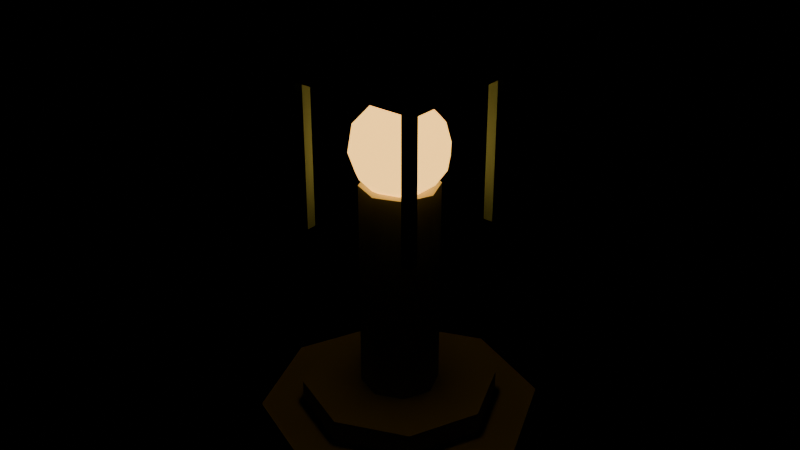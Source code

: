 # Source: beacon.blend  (saved by Blender 5.2.45; exported with 4.5.12 LTS)
import bpy
from mathutils import Matrix  # noqa: F401  (used for matrix-valued properties, if any)

bpy.ops.wm.read_factory_settings(use_empty=True)
scene = bpy.context.scene
scene.name = 'Scene'

# ---- materials (node trees are filled in below, after node groups)
mat_warm_stone = bpy.data.materials.new('Warm stone')
mat_warm_stone.diffuse_color = (0.44, 0.43, 0.32, 1.0)
mat_amber_signal = bpy.data.materials.new('Amber signal')
mat_amber_signal.diffuse_color = (1.0, 0.54, 0.12, 1.0)
mat_oxidized_bronze = bpy.data.materials.new('Oxidized bronze')
mat_oxidized_bronze.diffuse_color = (0.17, 0.25, 0.19, 1.0)

# ---- material node trees
mat_warm_stone.use_nodes = True; mat_warm_stone.node_tree.nodes.clear()
_N = mat_warm_stone.node_tree.nodes; _L = mat_warm_stone.node_tree.links
n0 = _N.new('ShaderNodeBsdfPrincipled'); n0.name = 'Principled BSDF'; n0.location = (-200, 100)
n0.inputs[0].default_value = (0.44, 0.43, 0.32, 1.0)
n0.inputs[2].default_value = 0.85
n0.inputs[10].default_value = 0.005
n1 = _N.new('ShaderNodeOutputMaterial'); n1.name = 'Material Output'; n1.location = (200, 100)
_L.new(n0.outputs[0], n1.inputs[0])
n1.is_active_output = True
mat_amber_signal.use_nodes = True; mat_amber_signal.node_tree.nodes.clear()
_N = mat_amber_signal.node_tree.nodes; _L = mat_amber_signal.node_tree.links
n0 = _N.new('ShaderNodeBsdfPrincipled'); n0.name = 'Principled BSDF'; n0.location = (-200, 100)
n0.inputs[0].default_value = (1.0, 0.54, 0.12, 1.0)
n0.inputs[2].default_value = 0.85
n0.inputs[10].default_value = 0.005
n0.inputs[27].default_value = (1.0, 0.54, 0.12, 1.0)
n0.inputs[28].default_value = 2.5
n1 = _N.new('ShaderNodeOutputMaterial'); n1.name = 'Material Output'; n1.location = (200, 100)
_L.new(n0.outputs[0], n1.inputs[0])
n1.is_active_output = True
mat_oxidized_bronze.use_nodes = True; mat_oxidized_bronze.node_tree.nodes.clear()
_N = mat_oxidized_bronze.node_tree.nodes; _L = mat_oxidized_bronze.node_tree.links
n0 = _N.new('ShaderNodeBsdfPrincipled'); n0.name = 'Principled BSDF'; n0.location = (-200, 100)
n0.inputs[0].default_value = (0.17, 0.25, 0.19, 1.0)
n0.inputs[2].default_value = 0.85
n0.inputs[10].default_value = 0.005
n1 = _N.new('ShaderNodeOutputMaterial'); n1.name = 'Material Output'; n1.location = (200, 100)
_L.new(n0.outputs[0], n1.inputs[0])
n1.is_active_output = True

# ---- meshes
me_cylinder = bpy.data.meshes.new('Cylinder')
me_cylinder.from_pydata([(0.0, 1.15, -0.12), (0.0, 1.15, 0.12), (0.8132, 0.8132, -0.12), (0.8132, 0.8132, 0.12), (1.15, 0.0, -0.12), (1.15, 0.0, 0.12), (0.8132, -0.8132, -0.12), (0.8132, -0.8132, 0.12), (0.0, -1.15, -0.12), (0.0, -1.15, 0.12), (-0.8132, -0.8132, -0.12), (-0.8132, -0.8132, 0.12), (-1.15, 0.0, -0.12), (-1.15, 0.0, 0.12), (-0.8132, 0.8132, -0.12), (-0.8132, 0.8132, 0.12)], [], [(0, 1, 3, 2), (2, 3, 5, 4), (4, 5, 7, 6), (6, 7, 9, 8), (8, 9, 11, 10), (10, 11, 13, 12), (3, 1, 15, 13, 11, 9, 7, 5), (12, 13, 15, 14), (14, 15, 1, 0), (0, 2, 4, 6, 8, 10, 12, 14)])
_uv = me_cylinder.uv_layers.new(name='UVMap')
_uv.uv.foreach_set('vector', [1.0, 0.5, 1.0, 1.0, 0.875, 1.0, 0.875, 0.5, 0.875, 0.5, 0.875, 1.0, 0.75, 1.0, 0.75, 0.5, 0.75, 0.5, 0.75, 1.0, 0.625, 1.0, 0.625, 0.5, 0.625, 0.5, 0.625, 1.0, 0.5, 1.0, 0.5, 0.5, 0.5, 0.5, 0.5, 1.0, 0.375, 1.0, 0.375, 0.5, 0.375, 0.5, 0.375, 1.0, 0.25, 1.0, 0.25, 0.5, 0.4197, 0.4197, 0.25, 0.49, 0.08029, 0.4197, 0.01, 0.25, 0.08029, 0.08029, 0.25, 0.01, 0.4197, 0.08029, 0.49, 0.25, 0.25, 0.5, 0.25, 1.0, 0.125, 1.0, 0.125, 0.5, 0.125, 0.5, 0.125, 1.0, 0.0, 1.0, 0.0, 0.5, 0.75, 0.49, 0.9197, 0.4197, 0.99, 0.25, 0.9197, 0.08029, 0.75, 0.01, 0.5803, 0.08029, 0.51, 0.25, 0.5803, 0.4197])
me_cylinder.materials.append(mat_warm_stone)
me_cylinder.update()
me_cylinder_001 = bpy.data.meshes.new('Cylinder.001')
me_cylinder_001.from_pydata([(0.0, 0.8, -0.1), (0.0, 0.8, 0.1), (0.5657, 0.5657, -0.1), (0.5657, 0.5657, 0.1), (0.8, 0.0, -0.1), (0.8, 0.0, 0.1), (0.5657, -0.5657, -0.1), (0.5657, -0.5657, 0.1), (0.0, -0.8, -0.1), (0.0, -0.8, 0.1), (-0.5657, -0.5657, -0.1), (-0.5657, -0.5657, 0.1), (-0.8, 0.0, -0.1), (-0.8, 0.0, 0.1), (-0.5657, 0.5657, -0.1), (-0.5657, 0.5657, 0.1)], [], [(0, 1, 3, 2), (2, 3, 5, 4), (4, 5, 7, 6), (6, 7, 9, 8), (8, 9, 11, 10), (10, 11, 13, 12), (3, 1, 15, 13, 11, 9, 7, 5), (12, 13, 15, 14), (14, 15, 1, 0), (0, 2, 4, 6, 8, 10, 12, 14)])
_uv = me_cylinder_001.uv_layers.new(name='UVMap')
_uv.uv.foreach_set('vector', [1.0, 0.5, 1.0, 1.0, 0.875, 1.0, 0.875, 0.5, 0.875, 0.5, 0.875, 1.0, 0.75, 1.0, 0.75, 0.5, 0.75, 0.5, 0.75, 1.0, 0.625, 1.0, 0.625, 0.5, 0.625, 0.5, 0.625, 1.0, 0.5, 1.0, 0.5, 0.5, 0.5, 0.5, 0.5, 1.0, 0.375, 1.0, 0.375, 0.5, 0.375, 0.5, 0.375, 1.0, 0.25, 1.0, 0.25, 0.5, 0.4197, 0.4197, 0.25, 0.49, 0.08029, 0.4197, 0.01, 0.25, 0.08029, 0.08029, 0.25, 0.01, 0.4197, 0.08029, 0.49, 0.25, 0.25, 0.5, 0.25, 1.0, 0.125, 1.0, 0.125, 0.5, 0.125, 0.5, 0.125, 1.0, 0.0, 1.0, 0.0, 0.5, 0.75, 0.49, 0.9197, 0.4197, 0.99, 0.25, 0.9197, 0.08029, 0.75, 0.01, 0.5803, 0.08029, 0.51, 0.25, 0.5803, 0.4197])
me_cylinder_001.materials.append(mat_warm_stone)
me_cylinder_001.update()
me_cylinder_002 = bpy.data.meshes.new('Cylinder.002')
me_cylinder_002.from_pydata([(0.0, 0.32, -0.9), (0.0, 0.32, 0.9), (0.2263, 0.2263, -0.9), (0.2263, 0.2263, 0.9), (0.32, 0.0, -0.9), (0.32, 0.0, 0.9), (0.2263, -0.2263, -0.9), (0.2263, -0.2263, 0.9), (0.0, -0.32, -0.9), (0.0, -0.32, 0.9), (-0.2263, -0.2263, -0.9), (-0.2263, -0.2263, 0.9), (-0.32, 0.0, -0.9), (-0.32, 0.0, 0.9), (-0.2263, 0.2263, -0.9), (-0.2263, 0.2263, 0.9)], [], [(0, 1, 3, 2), (2, 3, 5, 4), (4, 5, 7, 6), (6, 7, 9, 8), (8, 9, 11, 10), (10, 11, 13, 12), (3, 1, 15, 13, 11, 9, 7, 5), (12, 13, 15, 14), (14, 15, 1, 0), (0, 2, 4, 6, 8, 10, 12, 14)])
_uv = me_cylinder_002.uv_layers.new(name='UVMap')
_uv.uv.foreach_set('vector', [1.0, 0.5, 1.0, 1.0, 0.875, 1.0, 0.875, 0.5, 0.875, 0.5, 0.875, 1.0, 0.75, 1.0, 0.75, 0.5, 0.75, 0.5, 0.75, 1.0, 0.625, 1.0, 0.625, 0.5, 0.625, 0.5, 0.625, 1.0, 0.5, 1.0, 0.5, 0.5, 0.5, 0.5, 0.5, 1.0, 0.375, 1.0, 0.375, 0.5, 0.375, 0.5, 0.375, 1.0, 0.25, 1.0, 0.25, 0.5, 0.4197, 0.4197, 0.25, 0.49, 0.08029, 0.4197, 0.01, 0.25, 0.08029, 0.08029, 0.25, 0.01, 0.4197, 0.08029, 0.49, 0.25, 0.25, 0.5, 0.25, 1.0, 0.125, 1.0, 0.125, 0.5, 0.125, 0.5, 0.125, 1.0, 0.0, 1.0, 0.0, 0.5, 0.75, 0.49, 0.9197, 0.4197, 0.99, 0.25, 0.9197, 0.08029, 0.75, 0.01, 0.5803, 0.08029, 0.51, 0.25, 0.5803, 0.4197])
me_cylinder_002.materials.append(mat_warm_stone)
me_cylinder_002.update()
me_icosphere = bpy.data.meshes.new('Icosphere')
me_icosphere.from_pydata([(0.0, 0.0, -0.4), (0.2894, -0.2103, -0.1789), (-0.1106, -0.3403, -0.1789), (-0.3578, 0.0, -0.1789), (-0.1106, 0.3403, -0.1789), (0.2894, 0.2103, -0.1789), (0.1106, -0.3403, 0.1789), (-0.2894, -0.2103, 0.1789), (-0.2894, 0.2103, 0.1789), (0.1106, 0.3403, 0.1789), (0.3578, 0.0, 0.1789), (0.0, 0.0, 0.4), (-0.06498, -0.2, -0.3403), (0.1701, -0.1236, -0.3403), (0.1051, -0.3236, -0.2103), (0.3403, 0.0, -0.2103), (0.1701, 0.1236, -0.3403), (-0.2103, 0.0, -0.3403), (-0.2753, -0.2, -0.2103), (-0.06498, 0.2, -0.3403), (-0.2753, 0.2, -0.2103), (0.1051, 0.3236, -0.2103), (0.3804, -0.1236, 0.0), (0.3804, 0.1236, 0.0), (0.0, -0.4, 0.0), (0.2351, -0.3236, 0.0), (-0.3804, -0.1236, 0.0), (-0.2351, -0.3236, 0.0), (-0.2351, 0.3236, 0.0), (-0.3804, 0.1236, 0.0), (0.2351, 0.3236, 0.0), (0.0, 0.4, 0.0), (0.2753, -0.2, 0.2103), (-0.1051, -0.3236, 0.2103), (-0.3403, 0.0, 0.2103), (-0.1051, 0.3236, 0.2103), (0.2753, 0.2, 0.2103), (0.06498, -0.2, 0.3403), (0.2103, 0.0, 0.3403), (-0.1701, -0.1236, 0.3403), (-0.1701, 0.1236, 0.3403), (0.06498, 0.2, 0.3403)], [], [(0, 13, 12), (1, 13, 15), (0, 12, 17), (0, 17, 19), (0, 19, 16), (1, 15, 22), (2, 14, 24), (3, 18, 26), (4, 20, 28), (5, 21, 30), (1, 22, 25), (2, 24, 27), (3, 26, 29), (4, 28, 31), (5, 30, 23), (6, 32, 37), (7, 33, 39), (8, 34, 40), (9, 35, 41), (10, 36, 38), (38, 41, 11), (38, 36, 41), (36, 9, 41), (41, 40, 11), (41, 35, 40), (35, 8, 40), (40, 39, 11), (40, 34, 39), (34, 7, 39), (39, 37, 11), (39, 33, 37), (33, 6, 37), (37, 38, 11), (37, 32, 38), (32, 10, 38), (23, 36, 10), (23, 30, 36), (30, 9, 36), (31, 35, 9), (31, 28, 35), (28, 8, 35), (29, 34, 8), (29, 26, 34), (26, 7, 34), (27, 33, 7), (27, 24, 33), (24, 6, 33), (25, 32, 6), (25, 22, 32), (22, 10, 32), (30, 31, 9), (30, 21, 31), (21, 4, 31), (28, 29, 8), (28, 20, 29), (20, 3, 29), (26, 27, 7), (26, 18, 27), (18, 2, 27), (24, 25, 6), (24, 14, 25), (14, 1, 25), (22, 23, 10), (22, 15, 23), (15, 5, 23), (16, 21, 5), (16, 19, 21), (19, 4, 21), (19, 20, 4), (19, 17, 20), (17, 3, 20), (17, 18, 3), (17, 12, 18), (12, 2, 18), (15, 16, 5), (15, 13, 16), (13, 0, 16), (12, 14, 2), (12, 13, 14), (13, 1, 14)])
_uv = me_icosphere.uv_layers.new(name='UVMap')
_uv.uv.foreach_set('vector', [0.1818, 0.0, 0.2273, 0.07873, 0.1364, 0.07873, 0.2727, 0.1575, 0.3182, 0.07873, 0.3636, 0.1575, 0.9091, 0.0, 0.9545, 0.07873, 0.8636, 0.07873, 0.7273, 0.0, 0.7727, 0.07873, 0.6818, 0.07873, 0.5455, 0.0, 0.5909, 0.07873, 0.5, 0.07873, 0.2727, 0.1575, 0.3636, 0.1575, 0.3182, 0.2362, 0.09091, 0.1575, 0.1818, 0.1575, 0.1364, 0.2362, 0.8182, 0.1575, 0.9091, 0.1575, 0.8636, 0.2362, 0.6364, 0.1575, 0.7273, 0.1575, 0.6818, 0.2362, 0.4545, 0.1575, 0.5455, 0.1575, 0.5, 0.2362, 0.2727, 0.1575, 0.3182, 0.2362, 0.2273, 0.2362, 0.09091, 0.1575, 0.1364, 0.2362, 0.04546, 0.2362, 0.8182, 0.1575, 0.8636, 0.2362, 0.7727, 0.2362, 0.6364, 0.1575, 0.6818, 0.2362, 0.5909, 0.2362, 0.4545, 0.1575, 0.5, 0.2362, 0.4091, 0.2362, 0.1818, 0.3149, 0.2727, 0.3149, 0.2273, 0.3937, 0.0, 0.3149, 0.09091, 0.3149, 0.04546, 0.3937, 0.7273, 0.3149, 0.8182, 0.3149, 0.7727, 0.3937, 0.5455, 0.3149, 0.6364, 0.3149, 0.5909, 0.3937, 0.3636, 0.3149, 0.4545, 0.3149, 0.4091, 0.3937, 0.4091, 0.3937, 0.5, 0.3937, 0.4545, 0.4724, 0.4091, 0.3937, 0.4545, 0.3149, 0.5, 0.3937, 0.4545, 0.3149, 0.5455, 0.3149, 0.5, 0.3937, 0.5909, 0.3937, 0.6818, 0.3937, 0.6364, 0.4724, 0.5909, 0.3937, 0.6364, 0.3149, 0.6818, 0.3937, 0.6364, 0.3149, 0.7273, 0.3149, 0.6818, 0.3937, 0.7727, 0.3937, 0.8636, 0.3937, 0.8182, 0.4724, 0.7727, 0.3937, 0.8182, 0.3149, 0.8636, 0.3937, 0.8182, 0.3149, 0.9091, 0.3149, 0.8636, 0.3937, 0.04546, 0.3937, 0.1364, 0.3937, 0.09091, 0.4724, 0.04546, 0.3937, 0.09091, 0.3149, 0.1364, 0.3937, 0.09091, 0.3149, 0.1818, 0.3149, 0.1364, 0.3937, 0.2273, 0.3937, 0.3182, 0.3937, 0.2727, 0.4724, 0.2273, 0.3937, 0.2727, 0.3149, 0.3182, 0.3937, 0.2727, 0.3149, 0.3636, 0.3149, 0.3182, 0.3937, 0.4091, 0.2362, 0.4545, 0.3149, 0.3636, 0.3149, 0.4091, 0.2362, 0.5, 0.2362, 0.4545, 0.3149, 0.5, 0.2362, 0.5455, 0.3149, 0.4545, 0.3149, 0.5909, 0.2362, 0.6364, 0.3149, 0.5455, 0.3149, 0.5909, 0.2362, 0.6818, 0.2362, 0.6364, 0.3149, 0.6818, 0.2362, 0.7273, 0.3149, 0.6364, 0.3149, 0.7727, 0.2362, 0.8182, 0.3149, 0.7273, 0.3149, 0.7727, 0.2362, 0.8636, 0.2362, 0.8182, 0.3149, 0.8636, 0.2362, 0.9091, 0.3149, 0.8182, 0.3149, 0.04546, 0.2362, 0.09091, 0.3149, 0.0, 0.3149, 0.04546, 0.2362, 0.1364, 0.2362, 0.09091, 0.3149, 0.1364, 0.2362, 0.1818, 0.3149, 0.09091, 0.3149, 0.2273, 0.2362, 0.2727, 0.3149, 0.1818, 0.3149, 0.2273, 0.2362, 0.3182, 0.2362, 0.2727, 0.3149, 0.3182, 0.2362, 0.3636, 0.3149, 0.2727, 0.3149, 0.5, 0.2362, 0.5909, 0.2362, 0.5455, 0.3149, 0.5, 0.2362, 0.5455, 0.1575, 0.5909, 0.2362, 0.5455, 0.1575, 0.6364, 0.1575, 0.5909, 0.2362, 0.6818, 0.2362, 0.7727, 0.2362, 0.7273, 0.3149, 0.6818, 0.2362, 0.7273, 0.1575, 0.7727, 0.2362, 0.7273, 0.1575, 0.8182, 0.1575, 0.7727, 0.2362, 0.8636, 0.2362, 0.9545, 0.2362, 0.9091, 0.3149, 0.8636, 0.2362, 0.9091, 0.1575, 0.9545, 0.2362, 0.9091, 0.1575, 1.0, 0.1575, 0.9545, 0.2362, 0.1364, 0.2362, 0.2273, 0.2362, 0.1818, 0.3149, 0.1364, 0.2362, 0.1818, 0.1575, 0.2273, 0.2362, 0.1818, 0.1575, 0.2727, 0.1575, 0.2273, 0.2362, 0.3182, 0.2362, 0.4091, 0.2362, 0.3636, 0.3149, 0.3182, 0.2362, 0.3636, 0.1575, 0.4091, 0.2362, 0.3636, 0.1575, 0.4545, 0.1575, 0.4091, 0.2362, 0.5, 0.07873, 0.5455, 0.1575, 0.4545, 0.1575, 0.5, 0.07873, 0.5909, 0.07873, 0.5455, 0.1575, 0.5909, 0.07873, 0.6364, 0.1575, 0.5455, 0.1575, 0.6818, 0.07873, 0.7273, 0.1575, 0.6364, 0.1575, 0.6818, 0.07873, 0.7727, 0.07873, 0.7273, 0.1575, 0.7727, 0.07873, 0.8182, 0.1575, 0.7273, 0.1575, 0.8636, 0.07873, 0.9091, 0.1575, 0.8182, 0.1575, 0.8636, 0.07873, 0.9545, 0.07873, 0.9091, 0.1575, 0.9545, 0.07873, 1.0, 0.1575, 0.9091, 0.1575, 0.3636, 0.1575, 0.4091, 0.07873, 0.4545, 0.1575, 0.3636, 0.1575, 0.3182, 0.07873, 0.4091, 0.07873, 0.3182, 0.07873, 0.3636, 0.0, 0.4091, 0.07873, 0.1364, 0.07873, 0.1818, 0.1575, 0.09091, 0.1575, 0.1364, 0.07873, 0.2273, 0.07873, 0.1818, 0.1575, 0.2273, 0.07873, 0.2727, 0.1575, 0.1818, 0.1575])
me_icosphere.materials.append(mat_amber_signal)
me_icosphere.update()
me_cube = bpy.data.meshes.new('Cube')
me_cube.from_pydata([(-0.04, -0.04, -0.625), (-0.04, -0.04, 0.625), (-0.04, 0.04, -0.625), (-0.04, 0.04, 0.625), (0.04, -0.04, -0.625), (0.04, -0.04, 0.625), (0.04, 0.04, -0.625), (0.04, 0.04, 0.625)], [], [(0, 1, 3, 2), (2, 3, 7, 6), (6, 7, 5, 4), (4, 5, 1, 0), (2, 6, 4, 0), (7, 3, 1, 5)])
_uv = me_cube.uv_layers.new(name='UVMap')
_uv.uv.foreach_set('vector', [0.375, 0.0, 0.625, 0.0, 0.625, 0.25, 0.375, 0.25, 0.375, 0.25, 0.625, 0.25, 0.625, 0.5, 0.375, 0.5, 0.375, 0.5, 0.625, 0.5, 0.625, 0.75, 0.375, 0.75, 0.375, 0.75, 0.625, 0.75, 0.625, 1.0, 0.375, 1.0, 0.125, 0.5, 0.375, 0.5, 0.375, 0.75, 0.125, 0.75, 0.625, 0.5, 0.875, 0.5, 0.875, 0.75, 0.625, 0.75])
me_cube.materials.append(mat_oxidized_bronze)
me_cube.update()
me_cube_001 = bpy.data.meshes.new('Cube.001')
me_cube_001.from_pydata([(-0.04, -0.04, -0.625), (-0.04, -0.04, 0.625), (-0.04, 0.04, -0.625), (-0.04, 0.04, 0.625), (0.04, -0.04, -0.625), (0.04, -0.04, 0.625), (0.04, 0.04, -0.625), (0.04, 0.04, 0.625)], [], [(0, 1, 3, 2), (2, 3, 7, 6), (6, 7, 5, 4), (4, 5, 1, 0), (2, 6, 4, 0), (7, 3, 1, 5)])
_uv = me_cube_001.uv_layers.new(name='UVMap')
_uv.uv.foreach_set('vector', [0.375, 0.0, 0.625, 0.0, 0.625, 0.25, 0.375, 0.25, 0.375, 0.25, 0.625, 0.25, 0.625, 0.5, 0.375, 0.5, 0.375, 0.5, 0.625, 0.5, 0.625, 0.75, 0.375, 0.75, 0.375, 0.75, 0.625, 0.75, 0.625, 1.0, 0.375, 1.0, 0.125, 0.5, 0.375, 0.5, 0.375, 0.75, 0.125, 0.75, 0.625, 0.5, 0.875, 0.5, 0.875, 0.75, 0.625, 0.75])
me_cube_001.materials.append(mat_oxidized_bronze)
me_cube_001.update()
me_cube_002 = bpy.data.meshes.new('Cube.002')
me_cube_002.from_pydata([(-0.04, -0.04, -0.625), (-0.04, -0.04, 0.625), (-0.04, 0.04, -0.625), (-0.04, 0.04, 0.625), (0.04, -0.04, -0.625), (0.04, -0.04, 0.625), (0.04, 0.04, -0.625), (0.04, 0.04, 0.625)], [], [(0, 1, 3, 2), (2, 3, 7, 6), (6, 7, 5, 4), (4, 5, 1, 0), (2, 6, 4, 0), (7, 3, 1, 5)])
_uv = me_cube_002.uv_layers.new(name='UVMap')
_uv.uv.foreach_set('vector', [0.375, 0.0, 0.625, 0.0, 0.625, 0.25, 0.375, 0.25, 0.375, 0.25, 0.625, 0.25, 0.625, 0.5, 0.375, 0.5, 0.375, 0.5, 0.625, 0.5, 0.625, 0.75, 0.375, 0.75, 0.375, 0.75, 0.625, 0.75, 0.625, 1.0, 0.375, 1.0, 0.125, 0.5, 0.375, 0.5, 0.375, 0.75, 0.125, 0.75, 0.625, 0.5, 0.875, 0.5, 0.875, 0.75, 0.625, 0.75])
me_cube_002.materials.append(mat_oxidized_bronze)
me_cube_002.update()
me_cube_003 = bpy.data.meshes.new('Cube.003')
me_cube_003.from_pydata([(-0.04, -0.04, -0.625), (-0.04, -0.04, 0.625), (-0.04, 0.04, -0.625), (-0.04, 0.04, 0.625), (0.04, -0.04, -0.625), (0.04, -0.04, 0.625), (0.04, 0.04, -0.625), (0.04, 0.04, 0.625)], [], [(0, 1, 3, 2), (2, 3, 7, 6), (6, 7, 5, 4), (4, 5, 1, 0), (2, 6, 4, 0), (7, 3, 1, 5)])
_uv = me_cube_003.uv_layers.new(name='UVMap')
_uv.uv.foreach_set('vector', [0.375, 0.0, 0.625, 0.0, 0.625, 0.25, 0.375, 0.25, 0.375, 0.25, 0.625, 0.25, 0.625, 0.5, 0.375, 0.5, 0.375, 0.5, 0.625, 0.5, 0.625, 0.75, 0.375, 0.75, 0.375, 0.75, 0.625, 0.75, 0.625, 1.0, 0.375, 1.0, 0.125, 0.5, 0.375, 0.5, 0.375, 0.75, 0.125, 0.75, 0.625, 0.5, 0.875, 0.5, 0.875, 0.75, 0.625, 0.75])
me_cube_003.materials.append(mat_oxidized_bronze)
me_cube_003.update()
me_cone = bpy.data.meshes.new('Cone')
me_cone.from_pydata([(0.0, 0.94, -0.3), (0.94, 0.0, -0.3), (0.0, -0.94, -0.3), (-0.94, 0.0, -0.3), (0.0, 0.0, 0.3)], [], [(0, 4, 1), (1, 4, 2), (0, 1, 2, 3), (2, 4, 3), (3, 4, 0)])
_uv = me_cone.uv_layers.new(name='UVMap')
_uv.uv.foreach_set('vector', [0.25, 0.49, 0.25, 0.25, 0.49, 0.25, 0.49, 0.25, 0.25, 0.25, 0.25, 0.01, 0.75, 0.49, 0.99, 0.25, 0.75, 0.01, 0.51, 0.25, 0.25, 0.01, 0.25, 0.25, 0.01, 0.25, 0.01, 0.25, 0.25, 0.25, 0.25, 0.49])
me_cone.materials.append(mat_oxidized_bronze)
me_cone.update()

# ---- objects
ob_plinth = bpy.data.objects.new('Plinth', me_cylinder)
ob_plinth_001 = bpy.data.objects.new('Plinth.001', me_cylinder_001)
ob_plinth_002 = bpy.data.objects.new('Plinth.002', me_cylinder_002)
ob_signal = bpy.data.objects.new('Signal', me_icosphere)
ob_frame = bpy.data.objects.new('Frame', me_cube)
ob_frame_001 = bpy.data.objects.new('Frame.001', me_cube_001)
ob_frame_002 = bpy.data.objects.new('Frame.002', me_cube_002)
ob_frame_003 = bpy.data.objects.new('Frame.003', me_cube_003)
ob_roof = bpy.data.objects.new('Roof', me_cone)

# ---- transforms, parenting, visibility, modifiers, constraints
ob_plinth.location = (0.0, 0.0, 0.12)
ob_plinth_001.location = (0.0, 0.0, 0.34)
ob_plinth_002.location = (0.0, 0.0, 1.3)
ob_signal.location = (0.0, 0.0, 2.5)
ob_frame.location = (-0.5, -0.5, 2.5)
ob_frame_001.location = (-0.5, 0.5, 2.5)
ob_frame_002.location = (0.5, -0.5, 2.5)
ob_frame_003.location = (0.5, 0.5, 2.5)
ob_roof.location = (0.0, 0.0, 3.4)
ob_roof.rotation_euler = (0.0, 0.0, 0.7854)

# ---- collection membership
scene.collection.objects.link(ob_plinth)
scene.collection.objects.link(ob_plinth_001)
scene.collection.objects.link(ob_plinth_002)
scene.collection.objects.link(ob_signal)
scene.collection.objects.link(ob_frame)
scene.collection.objects.link(ob_frame_001)
scene.collection.objects.link(ob_frame_002)
scene.collection.objects.link(ob_frame_003)
scene.collection.objects.link(ob_roof)

# ---- scene / render settings (as saved in the file)
scene.frame_start = 1; scene.frame_end = 250; scene.frame_set(1)
scene.render.engine = 'BLENDER_EEVEE_NEXT'
scene.render.bake_bias = 0.0
scene.render.bake_samples = 0
scene.render.compositor_device = 'GPU'
scene.eevee.use_volume_custom_range = False
scene.eevee.fast_gi_thickness_near = 0.1
scene.eevee.fast_gi_thickness_far = 0.0
scene.eevee.ray_tracing_options.screen_trace_thickness = 0.1
bpy.context.view_layer.update()

# ---- added for rendering (the .blend has no active camera): camera
cam_auto = bpy.data.cameras.new('AutoCamera')
cam_auto.lens = 50.0
cam_auto.sensor_width = 36.0
cam_auto.clip_end = 1000.0
ob_auto_camera = bpy.data.objects.new('AutoCamera', cam_auto)
scene.collection.objects.link(ob_auto_camera)
ob_auto_camera.location = (4.88073, -5.85688, 5.75459)
ob_auto_camera.rotation_euler = (1.09748, -7.21219e-08, 0.694738)
scene.camera = ob_auto_camera
bpy.context.view_layer.update()
